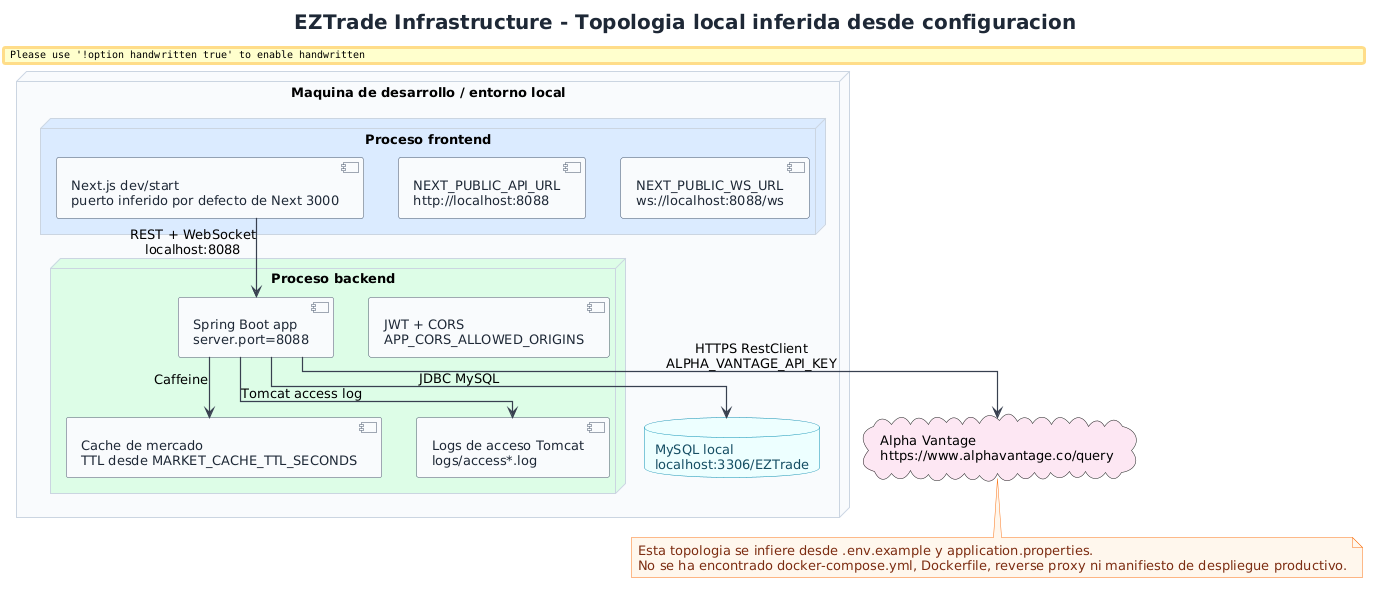

The diagram above was rendered by PlantUML. Its source (embedded in the PNG):
@startuml
!include ../../common/eztrade-style.puml

title EZTrade Infrastructure - Topologia local inferida desde configuracion

node "Maquina de desarrollo / entorno local" as Local {
  node "Proceso frontend" as FrontNode EZ_FRONTEND {
    component "Next.js dev/start\npuerto inferido por defecto de Next 3000" as Next
    component "NEXT_PUBLIC_API_URL\nhttp://localhost:8088" as ApiEnv
    component "NEXT_PUBLIC_WS_URL\nws://localhost:8088/ws" as WsEnv
  }

  node "Proceso backend" as BackNode EZ_BACKEND {
    component "Spring Boot app\nserver.port=8088" as Spring
    component "JWT + CORS\nAPP_CORS_ALLOWED_ORIGINS" as SecurityConfig
    component "Cache de mercado\nTTL desde MARKET_CACHE_TTL_SECONDS" as Cache
    component "Logs de acceso Tomcat\nlogs/access*.log" as AccessLogs
  }

  database "MySQL local\nlocalhost:3306/EZTrade" as MySQL EZ_DB
}

cloud "Alpha Vantage\nhttps://www.alphavantage.co/query" as Alpha EZ_EXTERNAL

Next --> Spring : REST + WebSocket\nlocalhost:8088
Spring --> MySQL : JDBC MySQL
Spring --> Alpha : HTTPS RestClient\nALPHA_VANTAGE_API_KEY
Spring --> AccessLogs : Tomcat access log
Spring --> Cache : Caffeine

note bottom
Esta topologia se infiere desde .env.example y application.properties.
No se ha encontrado docker-compose.yml, Dockerfile, reverse proxy ni manifiesto de despliegue productivo.
end note

@enduml